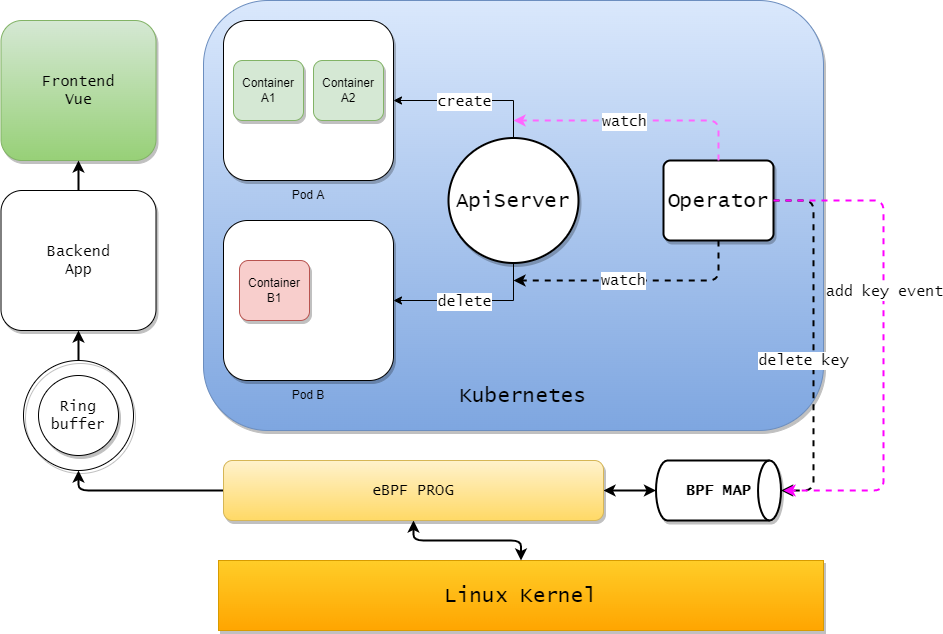

The diagram above was exported from draw.io. Its source (the exported page's mxGraphModel, read from the mxfile embedded in the PNG):
<mxGraphModel dx="1038" dy="649" grid="1" gridSize="10" guides="1" tooltips="1" connect="1" arrows="1" fold="1" page="1" pageScale="1" pageWidth="827" pageHeight="1169" math="0" shadow="0">
  <root>
    <mxCell id="WIyWlLk6GJQsqaUBKTNV-0" />
    <mxCell id="WIyWlLk6GJQsqaUBKTNV-1" parent="WIyWlLk6GJQsqaUBKTNV-0" />
    <mxCell id="Eo-4abqTFv6VmlHdEzxz-35" style="edgeStyle=none;rounded=1;orthogonalLoop=1;jettySize=auto;html=1;exitX=0.5;exitY=0;exitDx=0;exitDy=0;entryX=0.5;entryY=1;entryDx=0;entryDy=0;fontFamily=Lucida Console;fontSize=15;startArrow=none;startFill=0;strokeColor=#000000;strokeWidth=2;" edge="1" parent="WIyWlLk6GJQsqaUBKTNV-1" source="Eo-4abqTFv6VmlHdEzxz-31" target="Eo-4abqTFv6VmlHdEzxz-34">
      <mxGeometry relative="1" as="geometry" />
    </mxCell>
    <mxCell id="Eo-4abqTFv6VmlHdEzxz-31" value="" style="ellipse;whiteSpace=wrap;html=1;aspect=fixed;shadow=1;glass=0;sketch=0;fontFamily=Lucida Console;fontSize=15;fillColor=none;" vertex="1" parent="WIyWlLk6GJQsqaUBKTNV-1">
      <mxGeometry x="210" y="420" width="110" height="110" as="geometry" />
    </mxCell>
    <mxCell id="Eo-4abqTFv6VmlHdEzxz-0" value="" style="rounded=1;whiteSpace=wrap;html=1;shadow=1;sketch=0;glass=0;fillColor=#dae8fc;strokeColor=#6c8ebf;gradientColor=#7ea6e0;" vertex="1" parent="WIyWlLk6GJQsqaUBKTNV-1">
      <mxGeometry x="390" y="60" width="620" height="430" as="geometry" />
    </mxCell>
    <mxCell id="Eo-4abqTFv6VmlHdEzxz-3" value="" style="rounded=1;whiteSpace=wrap;html=1;shadow=1;glass=0;sketch=0;" vertex="1" parent="WIyWlLk6GJQsqaUBKTNV-1">
      <mxGeometry x="410" y="80" width="170" height="160" as="geometry" />
    </mxCell>
    <mxCell id="Eo-4abqTFv6VmlHdEzxz-4" value="Pod A" style="text;html=1;strokeColor=none;fillColor=none;align=center;verticalAlign=middle;whiteSpace=wrap;rounded=0;shadow=1;glass=0;sketch=0;" vertex="1" parent="WIyWlLk6GJQsqaUBKTNV-1">
      <mxGeometry x="465" y="240" width="60" height="30" as="geometry" />
    </mxCell>
    <mxCell id="Eo-4abqTFv6VmlHdEzxz-5" value="" style="rounded=1;whiteSpace=wrap;html=1;shadow=1;glass=0;sketch=0;" vertex="1" parent="WIyWlLk6GJQsqaUBKTNV-1">
      <mxGeometry x="410" y="280" width="170" height="160" as="geometry" />
    </mxCell>
    <mxCell id="Eo-4abqTFv6VmlHdEzxz-6" value="Pod B" style="text;html=1;strokeColor=none;fillColor=none;align=center;verticalAlign=middle;whiteSpace=wrap;rounded=0;shadow=1;glass=0;sketch=0;" vertex="1" parent="WIyWlLk6GJQsqaUBKTNV-1">
      <mxGeometry x="465" y="440" width="60" height="30" as="geometry" />
    </mxCell>
    <mxCell id="Eo-4abqTFv6VmlHdEzxz-7" value="Container A1&lt;span style=&quot;color: rgba(0, 0, 0, 0); font-family: monospace; font-size: 0px; text-align: start;&quot;&gt;%3CmxGraphModel%3E%3Croot%3E%3CmxCell%20id%3D%220%22%2F%3E%3CmxCell%20id%3D%221%22%20parent%3D%220%22%2F%3E%3CmxCell%20id%3D%222%22%20value%3D%22%22%20style%3D%22rounded%3D1%3BwhiteSpace%3Dwrap%3Bhtml%3D1%3Bshadow%3D1%3Bglass%3D0%3Bsketch%3D0%3B%22%20vertex%3D%221%22%20parent%3D%221%22%3E%3CmxGeometry%20x%3D%2250%22%20y%3D%22130%22%20width%3D%22170%22%20height%3D%22160%22%20as%3D%22geometry%22%2F%3E%3C%2FmxCell%3E%3CmxCell%20id%3D%223%22%20value%3D%22Pod%20A%22%20style%3D%22text%3Bhtml%3D1%3BstrokeColor%3Dnone%3BfillColor%3Dnone%3Balign%3Dcenter%3BverticalAlign%3Dmiddle%3BwhiteSpace%3Dwrap%3Brounded%3D0%3Bshadow%3D1%3Bglass%3D0%3Bsketch%3D0%3B%22%20vertex%3D%221%22%20parent%3D%221%22%3E%3CmxGeometry%20x%3D%22105%22%20y%3D%22290%22%20width%3D%2260%22%20height%3D%2230%22%20as%3D%22geometry%22%2F%3E%3C%2FmxCell%3E%3C%2Froot%3E%3C%2FmxGraphModel%3E&lt;/span&gt;" style="rounded=1;whiteSpace=wrap;html=1;shadow=1;glass=0;sketch=0;fillColor=#d5e8d4;strokeColor=#82b366;" vertex="1" parent="WIyWlLk6GJQsqaUBKTNV-1">
      <mxGeometry x="420" y="120" width="70" height="60" as="geometry" />
    </mxCell>
    <mxCell id="Eo-4abqTFv6VmlHdEzxz-8" value="Container A2&lt;span style=&quot;color: rgba(0, 0, 0, 0); font-family: monospace; font-size: 0px; text-align: start;&quot;&gt;%3CmxGraphModel%3E%3Croot%3E%3CmxCell%20id%3D%220%22%2F%3E%3CmxCell%20id%3D%221%22%20parent%3D%220%22%2F%3E%3CmxCell%20id%3D%222%22%20value%3D%22%22%20style%3D%22rounded%3D1%3BwhiteSpace%3Dwrap%3Bhtml%3D1%3Bshadow%3D1%3Bglass%3D0%3Bsketch%3D0%3B%22%20vertex%3D%221%22%20parent%3D%221%22%3E%3CmxGeometry%20x%3D%2250%22%20y%3D%22130%22%20width%3D%22170%22%20height%3D%22160%22%20as%3D%22geometry%22%2F%3E%3C%2FmxCell%3E%3CmxCell%20id%3D%223%22%20value%3D%22Pod%20A%22%20style%3D%22text%3Bhtml%3D1%3BstrokeColor%3Dnone%3BfillColor%3Dnone%3Balign%3Dcenter%3BverticalAlign%3Dmiddle%3BwhiteSpace%3Dwrap%3Brounded%3D0%3Bshadow%3D1%3Bglass%3D0%3Bsketch%3D0%3B%22%20vertex%3D%221%22%20parent%3D%221%22%3E%3CmxGeometry%20x%3D%22105%22%20y%3D%22290%22%20width%3D%2260%22%20height%3D%2230%22%20as%3D%22geometry%22%2F%3E%3C%2FmxCell%3E%3C%2Froot%3E%3C%2FmxGraphModel%3E&lt;/span&gt;" style="rounded=1;whiteSpace=wrap;html=1;shadow=1;glass=0;sketch=0;fillColor=#d5e8d4;strokeColor=#82b366;" vertex="1" parent="WIyWlLk6GJQsqaUBKTNV-1">
      <mxGeometry x="500" y="120" width="70" height="60" as="geometry" />
    </mxCell>
    <mxCell id="Eo-4abqTFv6VmlHdEzxz-9" value="&lt;font style=&quot;font-size: 21px;&quot; face=&quot;Lucida Console&quot;&gt;Linux Kernel&lt;/font&gt;" style="rounded=0;whiteSpace=wrap;html=1;shadow=1;glass=0;sketch=0;fillColor=#ffcd28;gradientColor=#ffa500;strokeColor=#d79b00;" vertex="1" parent="WIyWlLk6GJQsqaUBKTNV-1">
      <mxGeometry x="405" y="620" width="605" height="70" as="geometry" />
    </mxCell>
    <mxCell id="Eo-4abqTFv6VmlHdEzxz-10" value="Kubernetes" style="text;html=1;strokeColor=none;fillColor=none;align=center;verticalAlign=middle;whiteSpace=wrap;rounded=0;shadow=1;glass=0;sketch=0;fontFamily=Lucida Console;fontSize=21;" vertex="1" parent="WIyWlLk6GJQsqaUBKTNV-1">
      <mxGeometry x="680" y="440" width="60" height="30" as="geometry" />
    </mxCell>
    <mxCell id="Eo-4abqTFv6VmlHdEzxz-11" value="Container B1&lt;span style=&quot;color: rgba(0, 0, 0, 0); font-family: monospace; font-size: 0px; text-align: start;&quot;&gt;%3CmxGraphModel%3E%3Croot%3E%3CmxCell%20id%3D%220%22%2F%3E%3CmxCell%20id%3D%221%22%20parent%3D%220%22%2F%3E%3CmxCell%20id%3D%222%22%20value%3D%22%22%20style%3D%22rounded%3D1%3BwhiteSpace%3Dwrap%3Bhtml%3D1%3Bshadow%3D1%3Bglass%3D0%3Bsketch%3D0%3B%22%20vertex%3D%221%22%20parent%3D%221%22%3E%3CmxGeometry%20x%3D%2250%22%20y%3D%22130%22%20width%3D%22170%22%20height%3D%22160%22%20as%3D%22geometry%22%2F%3E%3C%2FmxCell%3E%3CmxCell%20id%3D%223%22%20value%3D%22Pod%20A%22%20style%3D%22text%3Bhtml%3D1%3BstrokeColor%3Dnone%3BfillColor%3Dnone%3Balign%3Dcenter%3BverticalAlign%3Dmiddle%3BwhiteSpace%3Dwrap%3Brounded%3D0%3Bshadow%3D1%3Bglass%3D0%3Bsketch%3D0%3B%22%20vertex%3D%221%22%20parent%3D%221%22%3E%3CmxGeometry%20x%3D%22105%22%20y%3D%22290%22%20width%3D%2260%22%20height%3D%2230%22%20as%3D%22geometry%22%2F%3E%3C%2FmxCell%3E%3C%2Froot%3E%3C%2FmxGraphModel%3E&lt;/span&gt;" style="rounded=1;whiteSpace=wrap;html=1;shadow=1;glass=0;sketch=0;fillColor=#f8cecc;strokeColor=#b85450;" vertex="1" parent="WIyWlLk6GJQsqaUBKTNV-1">
      <mxGeometry x="426" y="320" width="70" height="60" as="geometry" />
    </mxCell>
    <mxCell id="Eo-4abqTFv6VmlHdEzxz-13" value="ApiServer" style="strokeWidth=2;html=1;shape=mxgraph.flowchart.start_2;whiteSpace=wrap;shadow=1;glass=0;sketch=0;fontFamily=Lucida Console;fontSize=21;" vertex="1" parent="WIyWlLk6GJQsqaUBKTNV-1">
      <mxGeometry x="635" y="197.5" width="130" height="125" as="geometry" />
    </mxCell>
    <mxCell id="Eo-4abqTFv6VmlHdEzxz-14" value="Operator" style="rounded=1;whiteSpace=wrap;html=1;absoluteArcSize=1;arcSize=14;strokeWidth=2;shadow=1;glass=0;sketch=0;fontFamily=Lucida Console;fontSize=21;" vertex="1" parent="WIyWlLk6GJQsqaUBKTNV-1">
      <mxGeometry x="850" y="220" width="110" height="80" as="geometry" />
    </mxCell>
    <mxCell id="Eo-4abqTFv6VmlHdEzxz-15" value="" style="edgeStyle=segmentEdgeStyle;endArrow=classic;html=1;rounded=0;fontFamily=Lucida Console;fontSize=21;exitX=0.5;exitY=0;exitDx=0;exitDy=0;exitPerimeter=0;entryX=1;entryY=0.5;entryDx=0;entryDy=0;" edge="1" parent="WIyWlLk6GJQsqaUBKTNV-1" source="Eo-4abqTFv6VmlHdEzxz-13" target="Eo-4abqTFv6VmlHdEzxz-3">
      <mxGeometry width="50" height="50" relative="1" as="geometry">
        <mxPoint x="800" y="180" as="sourcePoint" />
        <mxPoint x="850" y="130" as="targetPoint" />
        <Array as="points">
          <mxPoint x="700" y="160" />
        </Array>
      </mxGeometry>
    </mxCell>
    <mxCell id="Eo-4abqTFv6VmlHdEzxz-16" value="create" style="edgeLabel;html=1;align=center;verticalAlign=middle;resizable=0;points=[];fontSize=15;fontFamily=Lucida Console;" vertex="1" connectable="0" parent="Eo-4abqTFv6VmlHdEzxz-15">
      <mxGeometry x="0.0273" y="-1" relative="1" as="geometry">
        <mxPoint x="-6" y="1" as="offset" />
      </mxGeometry>
    </mxCell>
    <mxCell id="Eo-4abqTFv6VmlHdEzxz-17" value="" style="edgeStyle=segmentEdgeStyle;endArrow=classic;html=1;rounded=0;fontFamily=Lucida Console;fontSize=21;exitX=0.5;exitY=1;exitDx=0;exitDy=0;exitPerimeter=0;entryX=1;entryY=0.5;entryDx=0;entryDy=0;" edge="1" parent="WIyWlLk6GJQsqaUBKTNV-1" source="Eo-4abqTFv6VmlHdEzxz-13" target="Eo-4abqTFv6VmlHdEzxz-5">
      <mxGeometry width="50" height="50" relative="1" as="geometry">
        <mxPoint x="710" y="207.5" as="sourcePoint" />
        <mxPoint x="590" y="170" as="targetPoint" />
        <Array as="points">
          <mxPoint x="700" y="360" />
        </Array>
      </mxGeometry>
    </mxCell>
    <mxCell id="Eo-4abqTFv6VmlHdEzxz-18" value="delete" style="edgeLabel;html=1;align=center;verticalAlign=middle;resizable=0;points=[];fontSize=15;fontFamily=Lucida Console;" vertex="1" connectable="0" parent="Eo-4abqTFv6VmlHdEzxz-17">
      <mxGeometry x="0.0273" y="-1" relative="1" as="geometry">
        <mxPoint x="-6" y="1" as="offset" />
      </mxGeometry>
    </mxCell>
    <mxCell id="Eo-4abqTFv6VmlHdEzxz-19" value="" style="edgeStyle=segmentEdgeStyle;endArrow=classic;html=1;rounded=1;fontFamily=Lucida Console;fontSize=15;exitX=0.5;exitY=0;exitDx=0;exitDy=0;dashed=1;strokeColor=#FF66FF;strokeWidth=2;" edge="1" parent="WIyWlLk6GJQsqaUBKTNV-1" source="Eo-4abqTFv6VmlHdEzxz-14">
      <mxGeometry width="50" height="50" relative="1" as="geometry">
        <mxPoint x="850" y="230" as="sourcePoint" />
        <mxPoint x="700" y="180" as="targetPoint" />
        <Array as="points">
          <mxPoint x="905" y="180" />
        </Array>
      </mxGeometry>
    </mxCell>
    <mxCell id="Eo-4abqTFv6VmlHdEzxz-21" value="watch" style="edgeLabel;html=1;align=center;verticalAlign=middle;resizable=0;points=[];fontSize=15;fontFamily=Lucida Console;" vertex="1" connectable="0" parent="Eo-4abqTFv6VmlHdEzxz-19">
      <mxGeometry x="0.0073" y="-2" relative="1" as="geometry">
        <mxPoint x="-12" y="2" as="offset" />
      </mxGeometry>
    </mxCell>
    <mxCell id="Eo-4abqTFv6VmlHdEzxz-20" value="watch" style="edgeStyle=segmentEdgeStyle;endArrow=classic;html=1;rounded=1;fontFamily=Lucida Console;fontSize=15;exitX=0.5;exitY=1;exitDx=0;exitDy=0;dashed=1;strokeColor=#000000;fillColor=#e1d5e7;strokeWidth=2;" edge="1" parent="WIyWlLk6GJQsqaUBKTNV-1" source="Eo-4abqTFv6VmlHdEzxz-14">
      <mxGeometry x="0.102" width="50" height="50" relative="1" as="geometry">
        <mxPoint x="905" y="380" as="sourcePoint" />
        <mxPoint x="700" y="340" as="targetPoint" />
        <Array as="points">
          <mxPoint x="905" y="340" />
        </Array>
        <mxPoint as="offset" />
      </mxGeometry>
    </mxCell>
    <mxCell id="Eo-4abqTFv6VmlHdEzxz-22" value="&lt;b&gt;BPF MAP&lt;/b&gt;" style="strokeWidth=2;html=1;shape=mxgraph.flowchart.direct_data;whiteSpace=wrap;shadow=1;glass=0;sketch=0;fontFamily=Lucida Console;fontSize=15;rotation=0;" vertex="1" parent="WIyWlLk6GJQsqaUBKTNV-1">
      <mxGeometry x="842.5" y="520" width="125" height="60" as="geometry" />
    </mxCell>
    <mxCell id="Eo-4abqTFv6VmlHdEzxz-23" value="delete key" style="edgeStyle=segmentEdgeStyle;endArrow=classic;html=1;rounded=1;fontFamily=Lucida Console;fontSize=15;exitX=1;exitY=0.5;exitDx=0;exitDy=0;dashed=1;strokeColor=#000000;fillColor=#e1d5e7;strokeWidth=2;entryX=1;entryY=0.5;entryDx=0;entryDy=0;entryPerimeter=0;" edge="1" parent="WIyWlLk6GJQsqaUBKTNV-1" source="Eo-4abqTFv6VmlHdEzxz-14" target="Eo-4abqTFv6VmlHdEzxz-22">
      <mxGeometry x="0.1034" y="-10" width="50" height="50" relative="1" as="geometry">
        <mxPoint x="915" y="310" as="sourcePoint" />
        <mxPoint x="710" y="350" as="targetPoint" />
        <Array as="points">
          <mxPoint x="1000" y="260" />
          <mxPoint x="1000" y="550" />
        </Array>
        <mxPoint as="offset" />
      </mxGeometry>
    </mxCell>
    <mxCell id="Eo-4abqTFv6VmlHdEzxz-24" value="" style="edgeStyle=segmentEdgeStyle;endArrow=classic;html=1;rounded=1;fontFamily=Lucida Console;fontSize=15;exitX=1;exitY=0.5;exitDx=0;exitDy=0;dashed=1;strokeColor=#FF00FF;strokeWidth=2;" edge="1" parent="WIyWlLk6GJQsqaUBKTNV-1" source="Eo-4abqTFv6VmlHdEzxz-14">
      <mxGeometry width="50" height="50" relative="1" as="geometry">
        <mxPoint x="915" y="230" as="sourcePoint" />
        <mxPoint x="970" y="550" as="targetPoint" />
        <Array as="points">
          <mxPoint x="1070" y="260" />
          <mxPoint x="1070" y="550" />
        </Array>
      </mxGeometry>
    </mxCell>
    <mxCell id="Eo-4abqTFv6VmlHdEzxz-25" value="add key event" style="edgeLabel;html=1;align=center;verticalAlign=middle;resizable=0;points=[];fontSize=15;fontFamily=Lucida Console;" vertex="1" connectable="0" parent="Eo-4abqTFv6VmlHdEzxz-24">
      <mxGeometry x="0.0073" y="-2" relative="1" as="geometry">
        <mxPoint x="2" y="-52" as="offset" />
      </mxGeometry>
    </mxCell>
    <mxCell id="Eo-4abqTFv6VmlHdEzxz-28" style="edgeStyle=orthogonalEdgeStyle;rounded=1;orthogonalLoop=1;jettySize=auto;html=1;exitX=1;exitY=0.5;exitDx=0;exitDy=0;entryX=0;entryY=0.5;entryDx=0;entryDy=0;entryPerimeter=0;fontFamily=Lucida Console;fontSize=15;strokeColor=#000000;strokeWidth=2;startArrow=classic;startFill=1;" edge="1" parent="WIyWlLk6GJQsqaUBKTNV-1" source="Eo-4abqTFv6VmlHdEzxz-26" target="Eo-4abqTFv6VmlHdEzxz-22">
      <mxGeometry relative="1" as="geometry" />
    </mxCell>
    <mxCell id="Eo-4abqTFv6VmlHdEzxz-29" style="edgeStyle=orthogonalEdgeStyle;rounded=1;orthogonalLoop=1;jettySize=auto;html=1;exitX=0.5;exitY=1;exitDx=0;exitDy=0;fontFamily=Lucida Console;fontSize=15;startArrow=classic;startFill=1;strokeColor=#000000;strokeWidth=2;" edge="1" parent="WIyWlLk6GJQsqaUBKTNV-1" source="Eo-4abqTFv6VmlHdEzxz-26" target="Eo-4abqTFv6VmlHdEzxz-9">
      <mxGeometry relative="1" as="geometry" />
    </mxCell>
    <mxCell id="Eo-4abqTFv6VmlHdEzxz-32" style="edgeStyle=orthogonalEdgeStyle;rounded=1;orthogonalLoop=1;jettySize=auto;html=1;exitX=0;exitY=0.5;exitDx=0;exitDy=0;entryX=0.5;entryY=1;entryDx=0;entryDy=0;fontFamily=Lucida Console;fontSize=15;startArrow=none;startFill=0;strokeColor=#000000;strokeWidth=2;" edge="1" parent="WIyWlLk6GJQsqaUBKTNV-1" source="Eo-4abqTFv6VmlHdEzxz-26" target="Eo-4abqTFv6VmlHdEzxz-31">
      <mxGeometry relative="1" as="geometry" />
    </mxCell>
    <mxCell id="Eo-4abqTFv6VmlHdEzxz-26" value="eBPF PROG" style="rounded=1;whiteSpace=wrap;html=1;shadow=1;glass=0;sketch=0;fontFamily=Lucida Console;fontSize=15;fillColor=#fff2cc;strokeColor=#d6b656;gradientColor=#ffd966;" vertex="1" parent="WIyWlLk6GJQsqaUBKTNV-1">
      <mxGeometry x="410" y="520" width="380" height="60" as="geometry" />
    </mxCell>
    <mxCell id="Eo-4abqTFv6VmlHdEzxz-30" value="Ring buffer" style="ellipse;whiteSpace=wrap;html=1;aspect=fixed;shadow=1;glass=0;sketch=0;fontFamily=Lucida Console;fontSize=15;" vertex="1" parent="WIyWlLk6GJQsqaUBKTNV-1">
      <mxGeometry x="225" y="435" width="80" height="80" as="geometry" />
    </mxCell>
    <mxCell id="Eo-4abqTFv6VmlHdEzxz-33" value="Frontend&lt;br&gt;Vue" style="rounded=1;whiteSpace=wrap;html=1;shadow=1;glass=0;sketch=0;fontFamily=Lucida Console;fontSize=15;strokeColor=#82b366;fillColor=#d5e8d4;gradientColor=#97d077;" vertex="1" parent="WIyWlLk6GJQsqaUBKTNV-1">
      <mxGeometry x="187.5" y="80" width="155" height="140" as="geometry" />
    </mxCell>
    <mxCell id="Eo-4abqTFv6VmlHdEzxz-36" style="edgeStyle=none;rounded=1;orthogonalLoop=1;jettySize=auto;html=1;exitX=0.5;exitY=0;exitDx=0;exitDy=0;entryX=0.5;entryY=1;entryDx=0;entryDy=0;fontFamily=Lucida Console;fontSize=15;startArrow=none;startFill=0;strokeColor=#000000;strokeWidth=2;" edge="1" parent="WIyWlLk6GJQsqaUBKTNV-1" source="Eo-4abqTFv6VmlHdEzxz-34" target="Eo-4abqTFv6VmlHdEzxz-33">
      <mxGeometry relative="1" as="geometry" />
    </mxCell>
    <mxCell id="Eo-4abqTFv6VmlHdEzxz-34" value="Backend&lt;br&gt;App" style="rounded=1;whiteSpace=wrap;html=1;shadow=1;glass=0;sketch=0;fontFamily=Lucida Console;fontSize=15;" vertex="1" parent="WIyWlLk6GJQsqaUBKTNV-1">
      <mxGeometry x="187.5" y="250" width="155" height="140" as="geometry" />
    </mxCell>
  </root>
</mxGraphModel>